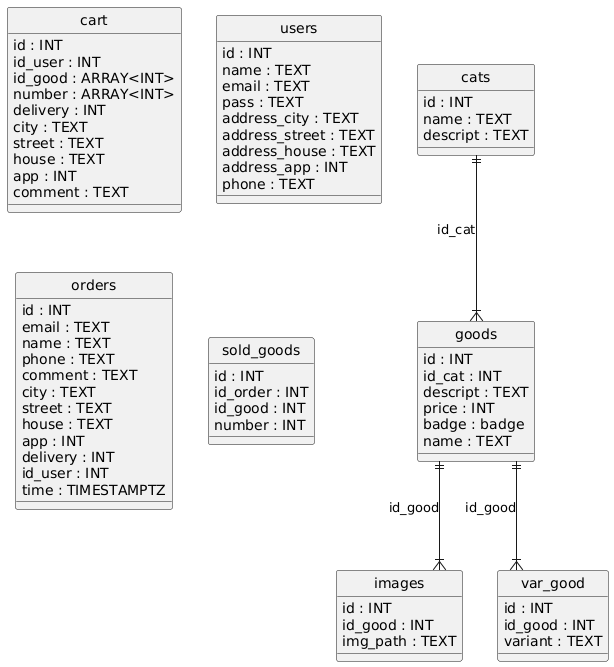

The diagram above was rendered by PlantUML. Its source (embedded in the PNG):
@startuml
hide circle
skinparam linetype ortho

entity "cart" as cart {
  id : INT
  id_user : INT
  id_good : ARRAY<INT>
  number : ARRAY<INT>
  delivery : INT
  city : TEXT
  street : TEXT
  house : TEXT
  app : INT
  comment : TEXT
}

entity "cats" as cats {
  id : INT
  name : TEXT
  descript : TEXT
}

entity "goods" as goods {
  id : INT
  id_cat : INT
  descript : TEXT
  price : INT
  badge : badge
  name : TEXT
}

entity "images" as images {
  id : INT
  id_good : INT
  img_path : TEXT
}

entity "users" as users {
  id : INT
  name : TEXT
  email : TEXT
  pass : TEXT
  address_city : TEXT
  address_street : TEXT
  address_house : TEXT
  address_app : INT
  phone : TEXT
}

entity "orders" as orders {
  id : INT
  email : TEXT
  name : TEXT
  phone : TEXT
  comment : TEXT
  city : TEXT
  street : TEXT
  house : TEXT
  app : INT
  delivery : INT
  id_user : INT
  time : TIMESTAMPTZ
}

entity "sold_goods" as sold_goods {
  id : INT
  id_order : INT
  id_good : INT
  number : INT
}

entity "var_good" as var_good {
  id : INT
  id_good : INT
  variant : TEXT
}

cats ||--|{ goods : "id_cat"
goods ||--|{ images : "id_good"
goods ||--|{ var_good : "id_good"
@enduml